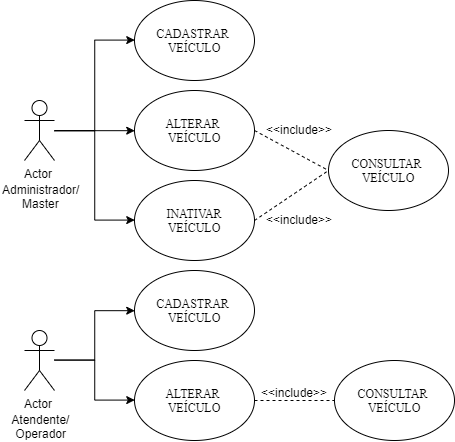

The diagram above was exported from draw.io. Its source (the exported page's mxGraphModel, read from the mxfile embedded in the PNG):
<mxGraphModel dx="1158" dy="411" grid="1" gridSize="10" guides="1" tooltips="1" connect="1" arrows="1" fold="1" page="1" pageScale="1" pageWidth="1169" pageHeight="827" math="0" shadow="0">
  <root>
    <mxCell id="0" />
    <mxCell id="1" parent="0" />
    <mxCell id="5UW5ZbT9FBOBR9tg0OMJ-15" style="edgeStyle=orthogonalEdgeStyle;rounded=0;orthogonalLoop=1;jettySize=auto;html=1;entryX=0;entryY=0.5;entryDx=0;entryDy=0;" edge="1" parent="1" source="5UW5ZbT9FBOBR9tg0OMJ-3" target="5UW5ZbT9FBOBR9tg0OMJ-5">
      <mxGeometry relative="1" as="geometry" />
    </mxCell>
    <mxCell id="5UW5ZbT9FBOBR9tg0OMJ-16" style="edgeStyle=orthogonalEdgeStyle;rounded=0;orthogonalLoop=1;jettySize=auto;html=1;entryX=0;entryY=0.5;entryDx=0;entryDy=0;" edge="1" parent="1" source="5UW5ZbT9FBOBR9tg0OMJ-3" target="5UW5ZbT9FBOBR9tg0OMJ-7">
      <mxGeometry relative="1" as="geometry" />
    </mxCell>
    <mxCell id="5UW5ZbT9FBOBR9tg0OMJ-17" style="edgeStyle=orthogonalEdgeStyle;rounded=0;orthogonalLoop=1;jettySize=auto;html=1;entryX=0;entryY=0.5;entryDx=0;entryDy=0;" edge="1" parent="1" source="5UW5ZbT9FBOBR9tg0OMJ-3" target="5UW5ZbT9FBOBR9tg0OMJ-6">
      <mxGeometry relative="1" as="geometry" />
    </mxCell>
    <mxCell id="5UW5ZbT9FBOBR9tg0OMJ-3" value="Actor" style="shape=umlActor;verticalLabelPosition=bottom;labelBackgroundColor=#ffffff;verticalAlign=top;html=1;" vertex="1" parent="1">
      <mxGeometry x="160" y="220" width="30" height="60" as="geometry" />
    </mxCell>
    <mxCell id="5UW5ZbT9FBOBR9tg0OMJ-5" value="&lt;font face=&quot;Times New Roman&quot;&gt;CADASTRAR&amp;nbsp; &lt;br&gt;VEÍCULO&lt;br&gt;&lt;/font&gt;" style="ellipse;whiteSpace=wrap;html=1;" vertex="1" parent="1">
      <mxGeometry x="270" y="120" width="120" height="80" as="geometry" />
    </mxCell>
    <mxCell id="5UW5ZbT9FBOBR9tg0OMJ-6" value="&lt;font face=&quot;Times New Roman&quot;&gt;ALTERAR&amp;nbsp;&lt;br&gt;&lt;/font&gt;&lt;span style=&quot;font-family: &amp;#34;times new roman&amp;#34;&quot;&gt;VEÍCULO&lt;/span&gt;" style="ellipse;whiteSpace=wrap;html=1;" vertex="1" parent="1">
      <mxGeometry x="270" y="210" width="120" height="80" as="geometry" />
    </mxCell>
    <mxCell id="5UW5ZbT9FBOBR9tg0OMJ-7" value="&lt;font face=&quot;Times New Roman&quot;&gt;INATIVAR&lt;br&gt;&lt;/font&gt;&lt;span style=&quot;font-family: &amp;#34;times new roman&amp;#34;&quot;&gt;VEÍCULO&lt;/span&gt;&lt;font face=&quot;Times New Roman&quot;&gt;&lt;br&gt;&lt;/font&gt;" style="ellipse;whiteSpace=wrap;html=1;" vertex="1" parent="1">
      <mxGeometry x="270" y="300" width="120" height="80" as="geometry" />
    </mxCell>
    <mxCell id="5UW5ZbT9FBOBR9tg0OMJ-8" value="&lt;font face=&quot;Times New Roman&quot;&gt;CONSULTAR&amp;nbsp;&lt;br&gt;&lt;/font&gt;&lt;span style=&quot;font-family: &amp;#34;times new roman&amp;#34;&quot;&gt;VEÍCULO&lt;/span&gt;&lt;font face=&quot;Times New Roman&quot;&gt;&lt;br&gt;&lt;/font&gt;" style="ellipse;whiteSpace=wrap;html=1;" vertex="1" parent="1">
      <mxGeometry x="464" y="250" width="120" height="80" as="geometry" />
    </mxCell>
    <mxCell id="5UW5ZbT9FBOBR9tg0OMJ-11" value="" style="endArrow=none;dashed=1;html=1;entryX=0;entryY=0.5;entryDx=0;entryDy=0;" edge="1" parent="1" target="5UW5ZbT9FBOBR9tg0OMJ-8">
      <mxGeometry width="50" height="50" relative="1" as="geometry">
        <mxPoint x="390" y="340" as="sourcePoint" />
        <mxPoint x="440" y="290" as="targetPoint" />
      </mxGeometry>
    </mxCell>
    <mxCell id="5UW5ZbT9FBOBR9tg0OMJ-12" value="" style="endArrow=none;dashed=1;html=1;exitX=1;exitY=0.5;exitDx=0;exitDy=0;entryX=0;entryY=0.5;entryDx=0;entryDy=0;" edge="1" parent="1" source="5UW5ZbT9FBOBR9tg0OMJ-6" target="5UW5ZbT9FBOBR9tg0OMJ-8">
      <mxGeometry width="50" height="50" relative="1" as="geometry">
        <mxPoint x="414" y="280" as="sourcePoint" />
        <mxPoint x="464" y="230" as="targetPoint" />
      </mxGeometry>
    </mxCell>
    <mxCell id="5UW5ZbT9FBOBR9tg0OMJ-13" value="&amp;lt;&amp;lt;include&amp;gt;&amp;gt;" style="text;html=1;resizable=0;points=[];autosize=1;align=left;verticalAlign=top;spacingTop=-4;" vertex="1" parent="1">
      <mxGeometry x="400" y="240" width="80" height="20" as="geometry" />
    </mxCell>
    <mxCell id="5UW5ZbT9FBOBR9tg0OMJ-14" value="&amp;lt;&amp;lt;include&amp;gt;&amp;gt;" style="text;html=1;resizable=0;points=[];autosize=1;align=left;verticalAlign=top;spacingTop=-4;" vertex="1" parent="1">
      <mxGeometry x="400" y="330" width="80" height="20" as="geometry" />
    </mxCell>
    <mxCell id="5UW5ZbT9FBOBR9tg0OMJ-18" value="Administrador/&lt;br&gt;&amp;nbsp; &amp;nbsp; &amp;nbsp; Master" style="text;html=1;resizable=0;points=[];autosize=1;align=left;verticalAlign=top;spacingTop=-4;" vertex="1" parent="1">
      <mxGeometry x="136" y="300" width="90" height="30" as="geometry" />
    </mxCell>
    <mxCell id="5UW5ZbT9FBOBR9tg0OMJ-47" style="edgeStyle=orthogonalEdgeStyle;rounded=0;orthogonalLoop=1;jettySize=auto;html=1;entryX=0;entryY=0.5;entryDx=0;entryDy=0;" edge="1" parent="1" source="5UW5ZbT9FBOBR9tg0OMJ-50" target="5UW5ZbT9FBOBR9tg0OMJ-51">
      <mxGeometry relative="1" as="geometry" />
    </mxCell>
    <mxCell id="5UW5ZbT9FBOBR9tg0OMJ-49" style="edgeStyle=orthogonalEdgeStyle;rounded=0;orthogonalLoop=1;jettySize=auto;html=1;entryX=0;entryY=0.5;entryDx=0;entryDy=0;" edge="1" parent="1" source="5UW5ZbT9FBOBR9tg0OMJ-50" target="5UW5ZbT9FBOBR9tg0OMJ-52">
      <mxGeometry relative="1" as="geometry" />
    </mxCell>
    <mxCell id="5UW5ZbT9FBOBR9tg0OMJ-50" value="Actor" style="shape=umlActor;verticalLabelPosition=bottom;labelBackgroundColor=#ffffff;verticalAlign=top;html=1;" vertex="1" parent="1">
      <mxGeometry x="160" y="450" width="30" height="60" as="geometry" />
    </mxCell>
    <mxCell id="5UW5ZbT9FBOBR9tg0OMJ-51" value="&lt;font face=&quot;Times New Roman&quot;&gt;CADASTRAR&amp;nbsp;&lt;br&gt;&lt;/font&gt;&lt;span style=&quot;font-family: &amp;#34;times new roman&amp;#34;&quot;&gt;VEÍCULO&lt;/span&gt;&lt;font face=&quot;Times New Roman&quot;&gt;&lt;br&gt;&lt;/font&gt;" style="ellipse;whiteSpace=wrap;html=1;" vertex="1" parent="1">
      <mxGeometry x="270" y="390" width="120" height="80" as="geometry" />
    </mxCell>
    <mxCell id="5UW5ZbT9FBOBR9tg0OMJ-52" value="&lt;font face=&quot;Times New Roman&quot;&gt;ALTERAR&amp;nbsp;&lt;br&gt;&lt;/font&gt;&lt;span style=&quot;font-family: &amp;#34;times new roman&amp;#34;&quot;&gt;VEÍCULO&lt;/span&gt;&lt;font face=&quot;Times New Roman&quot;&gt;&lt;br&gt;&lt;/font&gt;" style="ellipse;whiteSpace=wrap;html=1;" vertex="1" parent="1">
      <mxGeometry x="270" y="480" width="120" height="80" as="geometry" />
    </mxCell>
    <mxCell id="5UW5ZbT9FBOBR9tg0OMJ-54" value="&lt;font face=&quot;Times New Roman&quot;&gt;CONSULTAR&amp;nbsp;&lt;br&gt;&lt;/font&gt;&lt;span style=&quot;font-family: &amp;#34;times new roman&amp;#34;&quot;&gt;VEÍCULO&lt;/span&gt;&lt;font face=&quot;Times New Roman&quot;&gt;&lt;br&gt;&lt;/font&gt;" style="ellipse;whiteSpace=wrap;html=1;" vertex="1" parent="1">
      <mxGeometry x="470" y="480" width="120" height="80" as="geometry" />
    </mxCell>
    <mxCell id="5UW5ZbT9FBOBR9tg0OMJ-56" value="" style="endArrow=none;dashed=1;html=1;exitX=1;exitY=0.5;exitDx=0;exitDy=0;entryX=0;entryY=0.5;entryDx=0;entryDy=0;" edge="1" parent="1" source="5UW5ZbT9FBOBR9tg0OMJ-52" target="5UW5ZbT9FBOBR9tg0OMJ-54">
      <mxGeometry width="50" height="50" relative="1" as="geometry">
        <mxPoint x="414" y="550" as="sourcePoint" />
        <mxPoint x="464" y="500" as="targetPoint" />
      </mxGeometry>
    </mxCell>
    <mxCell id="5UW5ZbT9FBOBR9tg0OMJ-57" value="&amp;lt;&amp;lt;include&amp;gt;&amp;gt;" style="text;html=1;resizable=0;points=[];autosize=1;align=left;verticalAlign=top;spacingTop=-4;" vertex="1" parent="1">
      <mxGeometry x="395" y="503" width="80" height="20" as="geometry" />
    </mxCell>
    <mxCell id="5UW5ZbT9FBOBR9tg0OMJ-59" value="&amp;nbsp; &amp;nbsp;Atendente/&lt;br&gt;&amp;nbsp; &amp;nbsp; Operador" style="text;html=1;resizable=0;points=[];autosize=1;align=left;verticalAlign=top;spacingTop=-4;" vertex="1" parent="1">
      <mxGeometry x="136" y="530" width="80" height="30" as="geometry" />
    </mxCell>
  </root>
</mxGraphModel>